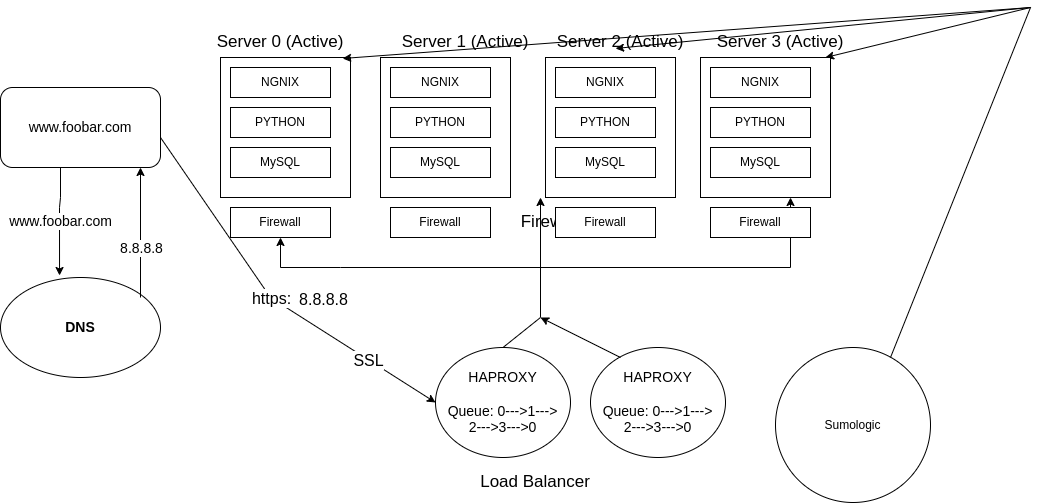

The diagram above was exported from draw.io. Its source (the exported page's mxGraphModel, read from the mxfile embedded in the PNG):
<mxGraphModel dx="810" dy="402" grid="1" gridSize="10" guides="1" tooltips="1" connect="1" arrows="1" fold="1" page="1" pageScale="1" pageWidth="850" pageHeight="1100" math="0" shadow="0">
  <root>
    <mxCell id="0" />
    <mxCell id="1" parent="0" />
    <mxCell id="JhbLGCGMb2zge7oKvDxn-1" value="&lt;b&gt;&lt;font style=&quot;font-size: 14px;&quot;&gt;DNS&lt;/font&gt;&lt;/b&gt;" style="ellipse;whiteSpace=wrap;html=1;" parent="1" vertex="1">
      <mxGeometry x="60" y="290" width="160" height="100" as="geometry" />
    </mxCell>
    <mxCell id="JhbLGCGMb2zge7oKvDxn-2" value="www.foobar.com" style="rounded=1;whiteSpace=wrap;html=1;fontSize=14;" parent="1" vertex="1">
      <mxGeometry x="60" y="100" width="160" height="80" as="geometry" />
    </mxCell>
    <mxCell id="JhbLGCGMb2zge7oKvDxn-7" value="" style="endArrow=classic;html=1;rounded=0;fontSize=14;entryX=0.369;entryY=-0.02;entryDx=0;entryDy=0;entryPerimeter=0;" parent="1" target="JhbLGCGMb2zge7oKvDxn-1" edge="1">
      <mxGeometry relative="1" as="geometry">
        <mxPoint x="120" y="180" as="sourcePoint" />
        <mxPoint x="140" y="240" as="targetPoint" />
        <Array as="points">
          <mxPoint x="120" y="210" />
          <mxPoint x="119" y="220" />
        </Array>
      </mxGeometry>
    </mxCell>
    <mxCell id="JhbLGCGMb2zge7oKvDxn-8" value="www.foobar.com" style="edgeLabel;resizable=0;html=1;align=center;verticalAlign=middle;fontSize=14;" parent="JhbLGCGMb2zge7oKvDxn-7" connectable="0" vertex="1">
      <mxGeometry relative="1" as="geometry" />
    </mxCell>
    <mxCell id="JhbLGCGMb2zge7oKvDxn-10" value="" style="endArrow=classic;html=1;rounded=0;fontSize=14;" parent="1" edge="1">
      <mxGeometry relative="1" as="geometry">
        <mxPoint x="200" y="310" as="sourcePoint" />
        <mxPoint x="200" y="180" as="targetPoint" />
      </mxGeometry>
    </mxCell>
    <mxCell id="JhbLGCGMb2zge7oKvDxn-11" value="8.8.8.8" style="edgeLabel;resizable=0;html=1;align=center;verticalAlign=middle;fontSize=14;" parent="JhbLGCGMb2zge7oKvDxn-10" connectable="0" vertex="1">
      <mxGeometry relative="1" as="geometry">
        <mxPoint y="15" as="offset" />
      </mxGeometry>
    </mxCell>
    <mxCell id="JhbLGCGMb2zge7oKvDxn-12" value="" style="rounded=0;whiteSpace=wrap;html=1;fontSize=14;" parent="1" vertex="1">
      <mxGeometry x="280" y="70" width="130" height="140" as="geometry" />
    </mxCell>
    <mxCell id="JhbLGCGMb2zge7oKvDxn-17" value="Server 0 (Active)" style="text;html=1;strokeColor=none;fillColor=none;align=center;verticalAlign=middle;whiteSpace=wrap;rounded=0;fontSize=17;" parent="1" vertex="1">
      <mxGeometry x="250" y="40" width="180" height="30" as="geometry" />
    </mxCell>
    <mxCell id="JhbLGCGMb2zge7oKvDxn-21" value="" style="endArrow=classic;html=1;rounded=0;fontSize=16;entryX=0;entryY=0.5;entryDx=0;entryDy=0;" parent="1" target="TBHvDIQ46VwRS3_pVQTQ-48" edge="1">
      <mxGeometry relative="1" as="geometry">
        <mxPoint x="220" y="150" as="sourcePoint" />
        <mxPoint x="310" y="150" as="targetPoint" />
        <Array as="points">
          <mxPoint x="330" y="310" />
        </Array>
      </mxGeometry>
    </mxCell>
    <mxCell id="JhbLGCGMb2zge7oKvDxn-22" value="https:" style="edgeLabel;resizable=0;html=1;align=center;verticalAlign=middle;fontSize=16;" parent="JhbLGCGMb2zge7oKvDxn-21" connectable="0" vertex="1">
      <mxGeometry relative="1" as="geometry" />
    </mxCell>
    <mxCell id="TBHvDIQ46VwRS3_pVQTQ-1" value="8.8.8.8" style="edgeLabel;resizable=0;html=1;align=center;verticalAlign=middle;fontSize=16;" parent="1" connectable="0" vertex="1">
      <mxGeometry x="380" y="330" as="geometry">
        <mxPoint x="2" y="-19" as="offset" />
      </mxGeometry>
    </mxCell>
    <mxCell id="TBHvDIQ46VwRS3_pVQTQ-48" value="&lt;font style=&quot;font-size: 14px;&quot;&gt;HAPROXY&lt;br&gt;&lt;br&gt;Queue: 0---&amp;gt;1---&amp;gt;&lt;br&gt;2---&amp;gt;3---&amp;gt;0&lt;br&gt;&lt;/font&gt;" style="ellipse;whiteSpace=wrap;html=1;" parent="1" vertex="1">
      <mxGeometry x="495" y="360" width="135" height="110" as="geometry" />
    </mxCell>
    <mxCell id="TBHvDIQ46VwRS3_pVQTQ-55" value="" style="endArrow=classic;html=1;rounded=0;entryX=0.5;entryY=1;entryDx=0;entryDy=0;exitX=0.5;exitY=0;exitDx=0;exitDy=0;" parent="1" source="TBHvDIQ46VwRS3_pVQTQ-48" edge="1">
      <mxGeometry width="50" height="50" relative="1" as="geometry">
        <mxPoint x="605" y="357.5" as="sourcePoint" />
        <mxPoint x="600" y="210" as="targetPoint" />
        <Array as="points">
          <mxPoint x="600" y="330" />
        </Array>
      </mxGeometry>
    </mxCell>
    <mxCell id="TBHvDIQ46VwRS3_pVQTQ-56" value="" style="endArrow=classic;html=1;rounded=0;entryX=0.5;entryY=1;entryDx=0;entryDy=0;" parent="1" target="jIZXN5VjpWDXtlvq42WF-18" edge="1">
      <mxGeometry width="50" height="50" relative="1" as="geometry">
        <mxPoint x="600" y="280" as="sourcePoint" />
        <mxPoint x="340" y="280" as="targetPoint" />
        <Array as="points">
          <mxPoint x="400" y="280" />
          <mxPoint x="340" y="280" />
        </Array>
      </mxGeometry>
    </mxCell>
    <mxCell id="TBHvDIQ46VwRS3_pVQTQ-57" value="" style="endArrow=classic;html=1;rounded=0;entryX=0.643;entryY=1;entryDx=0;entryDy=0;entryPerimeter=0;" parent="1" edge="1">
      <mxGeometry width="50" height="50" relative="1" as="geometry">
        <mxPoint x="600" y="280" as="sourcePoint" />
        <mxPoint x="850.02" y="210" as="targetPoint" />
        <Array as="points">
          <mxPoint x="850" y="280" />
        </Array>
      </mxGeometry>
    </mxCell>
    <mxCell id="TBHvDIQ46VwRS3_pVQTQ-59" value="Server 3 (Active)" style="text;html=1;strokeColor=none;fillColor=none;align=center;verticalAlign=middle;whiteSpace=wrap;rounded=0;fontSize=17;" parent="1" vertex="1">
      <mxGeometry x="750" y="40" width="180" height="30" as="geometry" />
    </mxCell>
    <mxCell id="TBHvDIQ46VwRS3_pVQTQ-60" value="Load Balancer" style="text;html=1;strokeColor=none;fillColor=none;align=center;verticalAlign=middle;whiteSpace=wrap;rounded=0;fontSize=17;" parent="1" vertex="1">
      <mxGeometry x="505" y="480" width="180" height="30" as="geometry" />
    </mxCell>
    <mxCell id="jIZXN5VjpWDXtlvq42WF-2" value="Firewall" style="text;html=1;strokeColor=none;fillColor=none;align=center;verticalAlign=middle;whiteSpace=wrap;rounded=0;fontSize=17;" vertex="1" parent="1">
      <mxGeometry x="735" y="220" width="180" height="30" as="geometry" />
    </mxCell>
    <mxCell id="jIZXN5VjpWDXtlvq42WF-3" value="Firewall" style="text;html=1;strokeColor=none;fillColor=none;align=center;verticalAlign=middle;whiteSpace=wrap;rounded=0;fontSize=17;" vertex="1" parent="1">
      <mxGeometry x="520" y="220" width="180" height="30" as="geometry" />
    </mxCell>
    <mxCell id="jIZXN5VjpWDXtlvq42WF-4" value="SSL" style="edgeLabel;resizable=0;html=1;align=center;verticalAlign=middle;fontSize=16;" connectable="0" vertex="1" parent="1">
      <mxGeometry x="425.00455994037185" y="369.9983563256912" as="geometry">
        <mxPoint x="2" y="3" as="offset" />
      </mxGeometry>
    </mxCell>
    <mxCell id="jIZXN5VjpWDXtlvq42WF-6" value="Sumologic" style="ellipse;whiteSpace=wrap;html=1;aspect=fixed;" vertex="1" parent="1">
      <mxGeometry x="835" y="360" width="155" height="155" as="geometry" />
    </mxCell>
    <mxCell id="jIZXN5VjpWDXtlvq42WF-9" value="" style="endArrow=classic;html=1;rounded=0;entryX=0.75;entryY=1;entryDx=0;entryDy=0;" edge="1" parent="1" target="TBHvDIQ46VwRS3_pVQTQ-59">
      <mxGeometry width="50" height="50" relative="1" as="geometry">
        <mxPoint x="950" y="370" as="sourcePoint" />
        <mxPoint x="1110" y="30" as="targetPoint" />
        <Array as="points">
          <mxPoint x="1090" y="20" />
        </Array>
      </mxGeometry>
    </mxCell>
    <mxCell id="jIZXN5VjpWDXtlvq42WF-10" value="" style="endArrow=classic;html=1;rounded=0;entryX=0.917;entryY=1.033;entryDx=0;entryDy=0;entryPerimeter=0;" edge="1" parent="1">
      <mxGeometry width="50" height="50" relative="1" as="geometry">
        <mxPoint x="1090" y="20" as="sourcePoint" />
        <mxPoint x="675.06" y="60.99000000000001" as="targetPoint" />
      </mxGeometry>
    </mxCell>
    <mxCell id="jIZXN5VjpWDXtlvq42WF-12" value="" style="endArrow=classic;html=1;rounded=0;entryX=0.94;entryY=0.007;entryDx=0;entryDy=0;entryPerimeter=0;" edge="1" parent="1" target="JhbLGCGMb2zge7oKvDxn-12">
      <mxGeometry width="50" height="50" relative="1" as="geometry">
        <mxPoint x="1090" y="20" as="sourcePoint" />
        <mxPoint x="1120" y="10" as="targetPoint" />
      </mxGeometry>
    </mxCell>
    <mxCell id="jIZXN5VjpWDXtlvq42WF-14" value="NGNIX" style="rounded=0;whiteSpace=wrap;html=1;" vertex="1" parent="1">
      <mxGeometry x="290" y="80" width="100" height="30" as="geometry" />
    </mxCell>
    <mxCell id="jIZXN5VjpWDXtlvq42WF-16" value="PYTHON" style="rounded=0;whiteSpace=wrap;html=1;" vertex="1" parent="1">
      <mxGeometry x="290" y="120" width="100" height="30" as="geometry" />
    </mxCell>
    <mxCell id="jIZXN5VjpWDXtlvq42WF-17" value="MySQL" style="rounded=0;whiteSpace=wrap;html=1;" vertex="1" parent="1">
      <mxGeometry x="290" y="160" width="100" height="30" as="geometry" />
    </mxCell>
    <mxCell id="jIZXN5VjpWDXtlvq42WF-18" value="Firewall" style="rounded=0;whiteSpace=wrap;html=1;" vertex="1" parent="1">
      <mxGeometry x="290" y="220" width="100" height="30" as="geometry" />
    </mxCell>
    <mxCell id="jIZXN5VjpWDXtlvq42WF-34" value="" style="rounded=0;whiteSpace=wrap;html=1;fontSize=14;" vertex="1" parent="1">
      <mxGeometry x="440" y="70" width="130" height="140" as="geometry" />
    </mxCell>
    <mxCell id="jIZXN5VjpWDXtlvq42WF-35" value="NGNIX" style="rounded=0;whiteSpace=wrap;html=1;" vertex="1" parent="1">
      <mxGeometry x="450" y="80" width="100" height="30" as="geometry" />
    </mxCell>
    <mxCell id="jIZXN5VjpWDXtlvq42WF-36" value="PYTHON" style="rounded=0;whiteSpace=wrap;html=1;" vertex="1" parent="1">
      <mxGeometry x="450" y="120" width="100" height="30" as="geometry" />
    </mxCell>
    <mxCell id="jIZXN5VjpWDXtlvq42WF-37" value="MySQL" style="rounded=0;whiteSpace=wrap;html=1;" vertex="1" parent="1">
      <mxGeometry x="450" y="160" width="100" height="30" as="geometry" />
    </mxCell>
    <mxCell id="jIZXN5VjpWDXtlvq42WF-38" value="Firewall" style="rounded=0;whiteSpace=wrap;html=1;" vertex="1" parent="1">
      <mxGeometry x="450" y="220" width="100" height="30" as="geometry" />
    </mxCell>
    <mxCell id="jIZXN5VjpWDXtlvq42WF-39" value="" style="rounded=0;whiteSpace=wrap;html=1;fontSize=14;" vertex="1" parent="1">
      <mxGeometry x="605" y="70" width="130" height="140" as="geometry" />
    </mxCell>
    <mxCell id="jIZXN5VjpWDXtlvq42WF-40" value="NGNIX" style="rounded=0;whiteSpace=wrap;html=1;" vertex="1" parent="1">
      <mxGeometry x="615" y="80" width="100" height="30" as="geometry" />
    </mxCell>
    <mxCell id="jIZXN5VjpWDXtlvq42WF-41" value="PYTHON" style="rounded=0;whiteSpace=wrap;html=1;" vertex="1" parent="1">
      <mxGeometry x="615" y="120" width="100" height="30" as="geometry" />
    </mxCell>
    <mxCell id="jIZXN5VjpWDXtlvq42WF-42" value="MySQL" style="rounded=0;whiteSpace=wrap;html=1;" vertex="1" parent="1">
      <mxGeometry x="615" y="160" width="100" height="30" as="geometry" />
    </mxCell>
    <mxCell id="jIZXN5VjpWDXtlvq42WF-43" value="Firewall" style="rounded=0;whiteSpace=wrap;html=1;" vertex="1" parent="1">
      <mxGeometry x="615" y="220" width="100" height="30" as="geometry" />
    </mxCell>
    <mxCell id="jIZXN5VjpWDXtlvq42WF-49" value="" style="rounded=0;whiteSpace=wrap;html=1;fontSize=14;" vertex="1" parent="1">
      <mxGeometry x="760" y="70" width="130" height="140" as="geometry" />
    </mxCell>
    <mxCell id="jIZXN5VjpWDXtlvq42WF-50" value="NGNIX" style="rounded=0;whiteSpace=wrap;html=1;" vertex="1" parent="1">
      <mxGeometry x="770" y="80" width="100" height="30" as="geometry" />
    </mxCell>
    <mxCell id="jIZXN5VjpWDXtlvq42WF-51" value="PYTHON" style="rounded=0;whiteSpace=wrap;html=1;" vertex="1" parent="1">
      <mxGeometry x="770" y="120" width="100" height="30" as="geometry" />
    </mxCell>
    <mxCell id="jIZXN5VjpWDXtlvq42WF-52" value="MySQL" style="rounded=0;whiteSpace=wrap;html=1;" vertex="1" parent="1">
      <mxGeometry x="770" y="160" width="100" height="30" as="geometry" />
    </mxCell>
    <mxCell id="jIZXN5VjpWDXtlvq42WF-53" value="Firewall" style="rounded=0;whiteSpace=wrap;html=1;" vertex="1" parent="1">
      <mxGeometry x="770" y="220" width="100" height="30" as="geometry" />
    </mxCell>
    <mxCell id="jIZXN5VjpWDXtlvq42WF-54" value="Server 1 (Active)" style="text;html=1;strokeColor=none;fillColor=none;align=center;verticalAlign=middle;whiteSpace=wrap;rounded=0;fontSize=17;" vertex="1" parent="1">
      <mxGeometry x="435" y="40" width="180" height="30" as="geometry" />
    </mxCell>
    <mxCell id="jIZXN5VjpWDXtlvq42WF-55" value="Server 2 (Active)" style="text;html=1;strokeColor=none;fillColor=none;align=center;verticalAlign=middle;whiteSpace=wrap;rounded=0;fontSize=17;" vertex="1" parent="1">
      <mxGeometry x="590" y="40" width="180" height="30" as="geometry" />
    </mxCell>
    <mxCell id="jIZXN5VjpWDXtlvq42WF-56" value="&lt;font style=&quot;font-size: 14px;&quot;&gt;HAPROXY&lt;br&gt;&lt;br&gt;Queue: 0---&amp;gt;1---&amp;gt;&lt;br&gt;2---&amp;gt;3---&amp;gt;0&lt;br&gt;&lt;/font&gt;" style="ellipse;whiteSpace=wrap;html=1;" vertex="1" parent="1">
      <mxGeometry x="650" y="360" width="135" height="110" as="geometry" />
    </mxCell>
    <mxCell id="jIZXN5VjpWDXtlvq42WF-57" value="" style="endArrow=classic;html=1;rounded=0;" edge="1" parent="1">
      <mxGeometry width="50" height="50" relative="1" as="geometry">
        <mxPoint x="680" y="370" as="sourcePoint" />
        <mxPoint x="600" y="330" as="targetPoint" />
      </mxGeometry>
    </mxCell>
  </root>
</mxGraphModel>